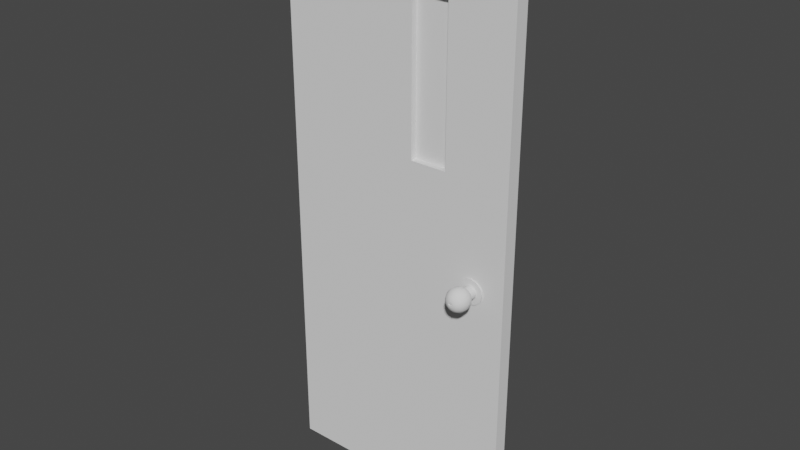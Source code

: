 # Source: TRDoor_Back_Fix.blend  (saved by Blender 3.4.6; exported with 4.5.12 LTS)
import bpy
from mathutils import Matrix  # noqa: F401  (used for matrix-valued properties, if any)

bpy.ops.wm.read_factory_settings(use_empty=True)
scene = bpy.context.scene
scene.name = 'Scene'

# ---- collections
col_collection = bpy.data.collections.new('Collection'); scene.collection.children.link(col_collection)

# ---- node groups
ng_auto_smooth = bpy.data.node_groups.new('Auto Smooth', 'GeometryNodeTree')
_s = ng_auto_smooth.interface.new_socket(name='Geometry', in_out='OUTPUT', socket_type='NodeSocketGeometry')
_s = ng_auto_smooth.interface.new_socket(name='Geometry', in_out='INPUT', socket_type='NodeSocketGeometry')
_s = ng_auto_smooth.interface.new_socket(name='Angle', in_out='INPUT', socket_type='NodeSocketFloat')
_s.subtype = 'ANGLE'
_s.min_value = 0.0
_s.max_value = 3.142
ng_auto_smooth.is_modifier = True
_N = ng_auto_smooth.nodes; _L = ng_auto_smooth.links
n0 = _N.new('NodeGroupOutput'); n0.name = 'Group Output'; n0.location = (480, -100)
n1 = _N.new('NodeGroupInput'); n1.name = 'Group Input'; n1.location = (-420, -300)
n2 = _N.new('NodeGroupInput'); n2.name = 'Group Input.001'; n2.location = (-60, -100)
n3 = _N.new('GeometryNodeSetShadeSmooth'); n3.name = 'Set Shade Smooth'; n3.location = (120, -100)
n3.domain = 'EDGE'
n4 = _N.new('GeometryNodeSetShadeSmooth'); n4.name = 'Set Shade Smooth.001'; n4.location = (300, -100)
n5 = _N.new('GeometryNodeInputMeshEdgeAngle'); n5.name = 'Edge Angle'; n5.location = (-420, -220)
n6 = _N.new('GeometryNodeInputEdgeSmooth'); n6.name = 'Is Edge Smooth'; n6.location = (-60, -160)
n7 = _N.new('GeometryNodeInputShadeSmooth'); n7.name = 'Is Face Smooth'; n7.location = (-240, -340)
n8 = _N.new('FunctionNodeBooleanMath'); n8.name = 'Boolean Math'; n8.location = (-60, -220)
n9 = _N.new('FunctionNodeCompare'); n9.name = 'Compare'; n9.location = (-240, -180)
n9.operation = 'LESS_EQUAL'
_L.new(n5.outputs[0], n9.inputs[0])
_L.new(n4.outputs[0], n0.inputs[0])
_L.new(n1.outputs[1], n9.inputs[1])
_L.new(n9.outputs[0], n8.inputs[0])
_L.new(n7.outputs[0], n8.inputs[1])
_L.new(n2.outputs[0], n3.inputs[0])
_L.new(n6.outputs[0], n3.inputs[1])
_L.new(n3.outputs[0], n4.inputs[0])
_L.new(n8.outputs[0], n3.inputs[2])
n0.is_active_output = True

# ---- world
world_world = bpy.data.worlds.new('World'); scene.world = world_world
world_world.use_nodes = True; world_world.node_tree.nodes.clear()
_N = world_world.node_tree.nodes; _L = world_world.node_tree.links
n0 = _N.new('ShaderNodeOutputWorld'); n0.name = 'World Output'; n0.location = (300, 300)
n1 = _N.new('ShaderNodeBackground'); n1.name = 'Background'; n1.location = (10, 300)
n1.inputs[0].default_value = (0.05088, 0.05088, 0.05088, 1.0)
_L.new(n1.outputs[0], n0.inputs[0])
n0.is_active_output = True
world_world.color = (0.05088, 0.05088, 0.05088)
world_world.use_sun_shadow = False
world_world.sun_shadow_jitter_overblur = 0.0

# ---- meshes
me_cube = bpy.data.meshes.new('Cube')
me_cube.from_pydata([(5.066e-07, 0.025, 2.045), (0.0, 0.025, 0.005), (0.8675, 0.025, 2.045), (0.8675, 0.025, 0.005), (0.6334, 0.025, 0.005), (0.6334, 0.025, 2.045), (0.5003, 0.025, 2.045), (0.5003, 0.025, 0.005), (5.066e-07, 0.025, 1.282), (0.8675, 0.025, 1.282), (0.6334, 0.025, 1.282), (0.5003, 0.025, 1.282), (5.066e-07, 0.025, 1.821), (0.8675, 0.025, 1.821), (0.6334, 0.025, 1.821), (0.5003, 0.025, 1.821), (0.6334, -0.025, 0.005), (0.8675, -0.025, 0.005), (5.066e-07, -0.025, 1.282), (5.066e-07, -0.025, 0.005), (0.8675, -0.025, 1.282), (0.5003, -0.025, 2.045), (5.066e-07, -0.025, 2.045), (0.5003, -0.025, 0.005), (0.8675, -0.025, 2.045), (0.6334, -0.025, 2.045), (0.6334, -0.025, 1.282), (0.5003, -0.025, 1.282), (5.066e-07, -0.025, 1.821), (0.8675, -0.025, 1.821), (0.6334, -0.025, 1.821), (0.5003, -0.025, 1.821), (0.7158, 0.06121, 0.9032), (0.705, 0.08001, 0.9032), (0.705, 0.1017, 0.9032), (0.7092, 0.1118, 0.9032), (0.7214, 0.03022, 0.9032), (0.7214, 0.06411, 0.9032), (0.7198, 0.06121, 0.918), (0.714, 0.0699, 0.9214), (0.7104, 0.08001, 0.9235), (0.7092, 0.09086, 0.9242), (0.7104, 0.1017, 0.9235), (0.714, 0.1118, 0.9214), (0.7198, 0.1205, 0.918), (0.7273, 0.1272, 0.9137), (0.7351, 0.1314, 0.9092), (0.7246, 0.06411, 0.9152), (0.7334, 0.06411, 0.924), (0.7306, 0.06121, 0.9289), (0.7273, 0.0699, 0.9347), (0.7252, 0.08001, 0.9383), (0.7245, 0.09086, 0.9395), (0.7252, 0.1017, 0.9383), (0.7273, 0.1118, 0.9347), (0.7306, 0.1205, 0.9289), (0.735, 0.1272, 0.9214), (0.7395, 0.1314, 0.9135), (0.7455, 0.06411, 0.9273), (0.7575, 0.06411, 0.924), (0.7455, 0.06121, 0.9329), (0.7455, 0.0699, 0.9395), (0.7455, 0.08001, 0.9437), (0.7455, 0.09086, 0.9451), (0.7455, 0.1017, 0.9437), (0.7455, 0.1118, 0.9395), (0.7455, 0.1205, 0.9329), (0.7455, 0.1272, 0.9242), (0.7455, 0.1314, 0.9151), (0.7663, 0.06411, 0.9152), (0.7695, 0.06411, 0.9032), (0.7603, 0.06121, 0.9289), (0.7636, 0.0699, 0.9347), (0.7657, 0.08001, 0.9383), (0.7664, 0.09086, 0.9395), (0.7657, 0.1017, 0.9383), (0.7636, 0.1118, 0.9347), (0.7603, 0.1205, 0.9289), (0.7559, 0.1272, 0.9214), (0.7514, 0.1314, 0.9135), (0.7663, 0.06411, 0.8912), (0.7575, 0.06411, 0.8824), (0.7711, 0.06121, 0.918), (0.7769, 0.0699, 0.9214), (0.7805, 0.08001, 0.9235), (0.7818, 0.09086, 0.9242), (0.7805, 0.1017, 0.9235), (0.7769, 0.1118, 0.9214), (0.7711, 0.1205, 0.918), (0.7636, 0.1272, 0.9137), (0.7558, 0.1314, 0.9092), (0.7455, 0.06411, 0.8792), (0.7334, 0.06411, 0.8824), (0.7751, 0.06121, 0.9032), (0.7818, 0.0699, 0.9032), (0.786, 0.08001, 0.9032), (0.7874, 0.09086, 0.9032), (0.786, 0.1017, 0.9032), (0.7818, 0.1118, 0.9032), (0.7751, 0.1205, 0.9032), (0.7664, 0.1272, 0.9032), (0.7574, 0.1314, 0.9032), (0.7246, 0.06411, 0.8912), (0.7227, 0.06121, 0.8901), (0.7711, 0.06121, 0.8884), (0.7769, 0.0699, 0.8851), (0.7805, 0.08001, 0.883), (0.7818, 0.09086, 0.8823), (0.7805, 0.1017, 0.883), (0.7769, 0.1118, 0.8851), (0.7711, 0.1205, 0.8884), (0.7636, 0.1272, 0.8927), (0.7558, 0.1314, 0.8973), (0.7323, 0.06121, 0.8805), (0.7455, 0.06121, 0.877), (0.7603, 0.06121, 0.8776), (0.7636, 0.0699, 0.8718), (0.7657, 0.08001, 0.8682), (0.7664, 0.09086, 0.8669), (0.7657, 0.1017, 0.8682), (0.7636, 0.1118, 0.8718), (0.7603, 0.1205, 0.8776), (0.7559, 0.1272, 0.8851), (0.7514, 0.1314, 0.8929), (0.7586, 0.06121, 0.8805), (0.7682, 0.06121, 0.8901), (0.7717, 0.06121, 0.9032), (0.7455, 0.06121, 0.8736), (0.7455, 0.0699, 0.8669), (0.7455, 0.08001, 0.8627), (0.7455, 0.09086, 0.8613), (0.7455, 0.1017, 0.8627), (0.7455, 0.1118, 0.8669), (0.7455, 0.1205, 0.8736), (0.7455, 0.1272, 0.8823), (0.7455, 0.1314, 0.8913), (0.7682, 0.06121, 0.9163), (0.7586, 0.06121, 0.9259), (0.7306, 0.06121, 0.8776), (0.7273, 0.0699, 0.8718), (0.7252, 0.08001, 0.8682), (0.7245, 0.09086, 0.8669), (0.7252, 0.1017, 0.8682), (0.7273, 0.1118, 0.8718), (0.7306, 0.1205, 0.8776), (0.735, 0.1272, 0.8851), (0.7395, 0.1314, 0.8929), (0.7455, 0.06121, 0.9295), (0.7323, 0.06121, 0.9259), (0.7198, 0.06121, 0.8884), (0.714, 0.0699, 0.8851), (0.7104, 0.08001, 0.883), (0.7092, 0.09086, 0.8823), (0.7104, 0.1017, 0.883), (0.714, 0.1118, 0.8851), (0.7198, 0.1205, 0.8884), (0.7273, 0.1272, 0.8927), (0.7351, 0.1314, 0.8973), (0.7227, 0.06121, 0.9163), (0.7192, 0.06121, 0.9032), (0.7092, 0.0699, 0.9032), (0.7035, 0.09086, 0.9032), (0.7158, 0.1205, 0.9032), (0.7245, 0.1272, 0.9032), (0.7335, 0.1314, 0.9032), (0.7364, 0.1314, 0.9084), (0.7246, 0.03022, 0.9152), (0.7334, 0.03022, 0.924), (0.7455, 0.03022, 0.9273), (0.7575, 0.03022, 0.924), (0.7663, 0.03022, 0.9152), (0.7695, 0.03022, 0.9032), (0.7663, 0.03022, 0.8912), (0.7575, 0.03022, 0.8824), (0.7455, 0.03022, 0.8792), (0.7334, 0.03022, 0.8824), (0.7246, 0.03022, 0.8912), (0.6996, 0.03022, 0.9032), (0.7057, 0.03022, 0.9262), (0.7225, 0.03022, 0.9429), (0.7455, 0.03022, 0.9491), (0.7684, 0.03022, 0.9429), (0.7852, 0.03022, 0.9262), (0.7913, 0.03022, 0.9032), (0.7852, 0.03022, 0.8803), (0.7684, 0.03022, 0.8635), (0.7455, 0.03022, 0.8574), (0.7225, 0.03022, 0.8635), (0.7057, 0.03022, 0.8803), (0.6996, 0.02276, 0.9032), (0.7057, 0.02276, 0.9262), (0.7225, 0.02276, 0.9429), (0.7455, 0.02276, 0.9491), (0.7684, 0.02276, 0.9429), (0.7852, 0.02276, 0.9262), (0.7913, 0.02276, 0.9032), (0.7852, 0.02276, 0.8803), (0.7684, 0.02276, 0.8635), (0.7455, 0.02276, 0.8574), (0.7225, 0.02276, 0.8635), (0.7057, 0.02276, 0.8803), (0.7402, 0.1314, 0.9123), (0.7455, 0.1314, 0.9137), (0.7507, 0.1314, 0.9123), (0.7545, 0.1314, 0.9084), (0.7559, 0.1314, 0.9032), (0.7545, 0.1314, 0.898), (0.7507, 0.1314, 0.8942), (0.7455, 0.1314, 0.8928), (0.7402, 0.1314, 0.8942), (0.7364, 0.1314, 0.898), (0.735, 0.1314, 0.9032), (0.7364, 0.1195, 0.9084), (0.7402, 0.1195, 0.9123), (0.7455, 0.1195, 0.9137), (0.7507, 0.1195, 0.9123), (0.7545, 0.1195, 0.9084), (0.7559, 0.1195, 0.9032), (0.7545, 0.1195, 0.898), (0.7507, 0.1195, 0.8942), (0.7455, 0.1195, 0.8928), (0.7402, 0.1195, 0.8942), (0.7364, 0.1195, 0.898), (0.735, 0.1195, 0.9032), (0.7388, 0.1195, 0.9071), (0.7416, 0.1195, 0.9099), (0.7455, 0.1195, 0.9109), (0.7493, 0.1195, 0.9099), (0.7521, 0.1195, 0.9071), (0.7531, 0.1195, 0.9032), (0.7521, 0.1195, 0.8994), (0.7493, 0.1195, 0.8966), (0.7455, 0.1195, 0.8956), (0.7416, 0.1195, 0.8966), (0.7388, 0.1195, 0.8994), (0.7378, 0.1195, 0.9032), (0.7388, 0.1333, 0.9071), (0.7416, 0.1333, 0.9099), (0.7455, 0.1333, 0.9109), (0.7493, 0.1333, 0.9099), (0.7521, 0.1333, 0.9071), (0.7531, 0.1333, 0.9032), (0.7521, 0.1333, 0.8994), (0.7493, 0.1333, 0.8966), (0.7455, 0.1333, 0.8956), (0.7416, 0.1333, 0.8966), (0.7388, 0.1333, 0.8994), (0.7378, 0.1333, 0.9032), (0.7158, -0.06121, 0.9032), (0.705, -0.08001, 0.9032), (0.705, -0.1017, 0.9032), (0.7092, -0.1118, 0.9032), (0.7214, -0.03022, 0.9032), (0.7214, -0.06411, 0.9032), (0.7198, -0.06121, 0.918), (0.714, -0.0699, 0.9214), (0.7104, -0.08001, 0.9235), (0.7092, -0.09086, 0.9242), (0.7104, -0.1017, 0.9235), (0.714, -0.1118, 0.9214), (0.7198, -0.1205, 0.918), (0.7273, -0.1272, 0.9137), (0.7361, -0.1314, 0.9086), (0.7246, -0.06411, 0.9152), (0.7334, -0.06411, 0.924), (0.7306, -0.06121, 0.9289), (0.7273, -0.0699, 0.9347), (0.7252, -0.08001, 0.9383), (0.7245, -0.09086, 0.9395), (0.7252, -0.1017, 0.9383), (0.7273, -0.1118, 0.9347), (0.7306, -0.1205, 0.9289), (0.735, -0.1272, 0.9214), (0.74, -0.1314, 0.9126), (0.7455, -0.06411, 0.9273), (0.7575, -0.06411, 0.924), (0.7455, -0.06121, 0.9329), (0.7455, -0.0699, 0.9395), (0.7455, -0.08001, 0.9437), (0.7455, -0.09086, 0.9451), (0.7455, -0.1017, 0.9437), (0.7455, -0.1118, 0.9395), (0.7455, -0.1205, 0.9329), (0.7455, -0.1272, 0.9242), (0.7455, -0.1314, 0.9141), (0.7663, -0.06411, 0.9152), (0.7695, -0.06411, 0.9032), (0.7603, -0.06121, 0.9289), (0.7636, -0.0699, 0.9347), (0.7657, -0.08001, 0.9383), (0.7664, -0.09086, 0.9395), (0.7657, -0.1017, 0.9383), (0.7636, -0.1118, 0.9347), (0.7603, -0.1205, 0.9289), (0.7559, -0.1272, 0.9214), (0.7509, -0.1314, 0.9126), (0.7663, -0.06411, 0.8912), (0.7575, -0.06411, 0.8824), (0.7711, -0.06121, 0.918), (0.7769, -0.0699, 0.9214), (0.7805, -0.08001, 0.9235), (0.7818, -0.09086, 0.9242), (0.7805, -0.1017, 0.9235), (0.7769, -0.1118, 0.9214), (0.7711, -0.1205, 0.918), (0.7636, -0.1272, 0.9137), (0.7549, -0.1314, 0.9086), (0.7455, -0.06411, 0.8792), (0.7334, -0.06411, 0.8824), (0.7751, -0.06121, 0.9032), (0.7818, -0.0699, 0.9032), (0.786, -0.08001, 0.9032), (0.7874, -0.09086, 0.9032), (0.786, -0.1017, 0.9032), (0.7818, -0.1118, 0.9032), (0.7751, -0.1205, 0.9032), (0.7664, -0.1272, 0.9032), (0.7563, -0.1314, 0.9032), (0.7246, -0.06411, 0.8912), (0.7227, -0.06121, 0.8901), (0.7711, -0.06121, 0.8884), (0.7769, -0.0699, 0.8851), (0.7805, -0.08001, 0.883), (0.7818, -0.09086, 0.8823), (0.7805, -0.1017, 0.883), (0.7769, -0.1118, 0.8851), (0.7711, -0.1205, 0.8884), (0.7636, -0.1272, 0.8927), (0.7549, -0.1314, 0.8978), (0.7323, -0.06121, 0.8805), (0.7455, -0.06121, 0.877), (0.7603, -0.06121, 0.8776), (0.7636, -0.0699, 0.8718), (0.7657, -0.08001, 0.8682), (0.7664, -0.09086, 0.8669), (0.7657, -0.1017, 0.8682), (0.7636, -0.1118, 0.8718), (0.7603, -0.1205, 0.8776), (0.7559, -0.1272, 0.8851), (0.7509, -0.1314, 0.8938), (0.7586, -0.06121, 0.8805), (0.7682, -0.06121, 0.8901), (0.7717, -0.06121, 0.9032), (0.7455, -0.06121, 0.8736), (0.7455, -0.0699, 0.8669), (0.7455, -0.08001, 0.8627), (0.7455, -0.09086, 0.8613), (0.7455, -0.1017, 0.8627), (0.7455, -0.1118, 0.8669), (0.7455, -0.1205, 0.8736), (0.7455, -0.1272, 0.8823), (0.7455, -0.1314, 0.8924), (0.7682, -0.06121, 0.9163), (0.7586, -0.06121, 0.9259), (0.7306, -0.06121, 0.8776), (0.7273, -0.0699, 0.8718), (0.7252, -0.08001, 0.8682), (0.7245, -0.09086, 0.8669), (0.7252, -0.1017, 0.8682), (0.7273, -0.1118, 0.8718), (0.7306, -0.1205, 0.8776), (0.735, -0.1272, 0.8851), (0.74, -0.1314, 0.8938), (0.7455, -0.06121, 0.9295), (0.7323, -0.06121, 0.9259), (0.7198, -0.06121, 0.8884), (0.714, -0.0699, 0.8851), (0.7104, -0.08001, 0.883), (0.7092, -0.09086, 0.8823), (0.7104, -0.1017, 0.883), (0.714, -0.1118, 0.8851), (0.7198, -0.1205, 0.8884), (0.7273, -0.1272, 0.8927), (0.7361, -0.1314, 0.8978), (0.7227, -0.06121, 0.9163), (0.7192, -0.06121, 0.9032), (0.7092, -0.0699, 0.9032), (0.7035, -0.09086, 0.9032), (0.7158, -0.1205, 0.9032), (0.7245, -0.1272, 0.9032), (0.7346, -0.1314, 0.9032), (0.738, -0.1316, 0.9075), (0.7246, -0.03022, 0.9152), (0.7334, -0.03022, 0.924), (0.7455, -0.03022, 0.9273), (0.7575, -0.03022, 0.924), (0.7663, -0.03022, 0.9152), (0.7695, -0.03022, 0.9032), (0.7663, -0.03022, 0.8912), (0.7575, -0.03022, 0.8824), (0.7455, -0.03022, 0.8792), (0.7334, -0.03022, 0.8824), (0.7246, -0.03022, 0.8912), (0.6996, -0.03022, 0.9032), (0.7057, -0.03022, 0.9262), (0.7225, -0.03022, 0.9429), (0.7455, -0.03022, 0.9491), (0.7684, -0.03022, 0.9429), (0.7852, -0.03022, 0.9262), (0.7913, -0.03022, 0.9032), (0.7852, -0.03022, 0.8803), (0.7684, -0.03022, 0.8635), (0.7455, -0.03022, 0.8574), (0.7225, -0.03022, 0.8635), (0.7057, -0.03022, 0.8803), (0.6996, -0.02276, 0.9032), (0.7057, -0.02276, 0.9262), (0.7225, -0.02276, 0.9429), (0.7455, -0.02276, 0.9491), (0.7684, -0.02276, 0.9429), (0.7852, -0.02276, 0.9262), (0.7913, -0.02276, 0.9032), (0.7852, -0.02276, 0.8803), (0.7684, -0.02276, 0.8635), (0.7455, -0.02276, 0.8574), (0.7225, -0.02276, 0.8635), (0.7057, -0.02276, 0.8803), (0.7411, -0.1316, 0.9107), (0.7454, -0.1316, 0.9118), (0.7497, -0.1316, 0.9107), (0.7529, -0.1316, 0.9075), (0.754, -0.1316, 0.9032), (0.7529, -0.1316, 0.8989), (0.7497, -0.1316, 0.8958), (0.7454, -0.1316, 0.8946), (0.7411, -0.1316, 0.8958), (0.738, -0.1316, 0.8989), (0.7368, -0.1316, 0.9032), (0.7386, -0.1316, 0.907), (0.7416, -0.1316, 0.9052), (0.7453, -0.1316, 0.9052), (0.7493, -0.1316, 0.9052), (0.7524, -0.1316, 0.9061), (0.7527, -0.1316, 0.9036), (0.7524, -0.1316, 0.9013), (0.7494, -0.1316, 0.9017), (0.7452, -0.1316, 0.901), (0.7417, -0.1316, 0.9008), (0.7386, -0.1316, 0.9001), (0.7381, -0.1316, 0.9029), (0.7419, -0.1291, 0.9053), (0.7426, -0.1286, 0.9047), (0.7453, -0.1286, 0.9047), (0.7482, -0.1286, 0.9047), (0.7504, -0.1286, 0.9053), (0.7507, -0.1286, 0.9035), (0.7504, -0.1286, 0.9019), (0.7483, -0.1286, 0.9021), (0.7453, -0.1286, 0.9016), (0.7428, -0.1286, 0.9015), (0.7405, -0.1286, 0.901), (0.7401, -0.1286, 0.903)], [], [(15, 12, 0, 6), (13, 14, 5, 2), (14, 15, 6, 5), (4, 7, 11, 10), (3, 4, 10, 9), (7, 1, 8, 11), (9, 10, 14, 13), (11, 8, 12, 15), (31, 21, 22, 28), (29, 24, 25, 30), (30, 25, 21, 31), (16, 26, 27, 23), (17, 20, 26, 16), (23, 27, 18, 19), (20, 29, 30, 26), (27, 31, 28, 18), (1, 7, 23, 19), (8, 1, 19, 18), (3, 9, 20, 17), (0, 12, 28, 22), (12, 8, 18, 28), (6, 0, 22, 21), (13, 2, 24, 29), (9, 13, 29, 20), (7, 4, 16, 23), (14, 10, 26, 30), (2, 5, 25, 24), (11, 15, 31, 27), (15, 14, 30, 31), (10, 11, 27, 26), (5, 6, 21, 25), (4, 3, 17, 16), (58, 48, 167, 168), (35, 34, 42, 43), (33, 160, 39, 40), (90, 101, 205, 204), (70, 69, 170, 171), (162, 35, 43, 44), (161, 33, 40, 41), (91, 81, 173, 174), (163, 162, 44, 45), (34, 161, 41, 42), (160, 32, 38, 39), (164, 163, 45, 46), (41, 40, 51, 52), (37, 102, 176, 36), (45, 44, 55, 56), (42, 41, 52, 53), (39, 38, 49, 50), (46, 45, 56, 57), (47, 37, 36, 166), (43, 42, 53, 54), (40, 39, 50, 51), (79, 90, 204, 203), (81, 80, 172, 173), (44, 43, 54, 55), (51, 50, 61, 62), (146, 157, 210, 209), (69, 59, 169, 170), (55, 54, 65, 66), (52, 51, 62, 63), (48, 47, 166, 167), (56, 55, 66, 67), (53, 52, 63, 64), (50, 49, 60, 61), (57, 56, 67, 68), (92, 91, 174, 175), (54, 53, 64, 65), (64, 63, 74, 75), (61, 60, 71, 72), (68, 67, 78, 79), (59, 58, 168, 169), (65, 64, 75, 76), (62, 61, 72, 73), (57, 68, 202, 201), (80, 70, 171, 172), (66, 65, 76, 77), (63, 62, 73, 74), (102, 92, 175, 176), (67, 66, 77, 78), (74, 73, 84, 85), (125, 126, 70, 80), (78, 77, 88, 89), (75, 74, 85, 86), (72, 71, 82, 83), (79, 78, 89, 90), (114, 124, 81, 91), (76, 75, 86, 87), (73, 72, 83, 84), (112, 123, 207, 206), (158, 159, 37, 47), (77, 76, 87, 88), (87, 86, 97, 98), (84, 83, 94, 95), (164, 46, 165, 211), (137, 147, 58, 59), (88, 87, 98, 99), (85, 84, 95, 96), (103, 113, 92, 102), (89, 88, 99, 100), (86, 85, 96, 97), (83, 82, 93, 94), (90, 89, 100, 101), (113, 114, 91, 92), (97, 96, 107, 108), (94, 93, 104, 105), (101, 100, 111, 112), (126, 136, 69, 70), (98, 97, 108, 109), (95, 94, 105, 106), (68, 79, 203, 202), (124, 125, 80, 81), (99, 98, 109, 110), (96, 95, 106, 107), (147, 148, 48, 58), (100, 99, 110, 111), (110, 109, 120, 121), (107, 106, 117, 118), (148, 158, 47, 48), (111, 110, 121, 122), (108, 107, 118, 119), (105, 104, 115, 116), (112, 111, 122, 123), (136, 137, 59, 69), (109, 108, 119, 120), (106, 105, 116, 117), (135, 146, 209, 208), (159, 103, 102, 37), (71, 60, 147, 137), (120, 119, 131, 132), (117, 116, 128, 129), (46, 57, 201, 165), (115, 104, 125, 124), (121, 120, 132, 133), (118, 117, 129, 130), (127, 115, 124, 114), (122, 121, 133, 134), (119, 118, 130, 131), (116, 115, 127, 128), (123, 122, 134, 135), (134, 133, 144, 145), (131, 130, 141, 142), (128, 127, 138, 139), (135, 134, 145, 146), (138, 127, 114, 113), (132, 131, 142, 143), (129, 128, 139, 140), (157, 164, 211, 210), (82, 71, 137, 136), (133, 132, 143, 144), (130, 129, 140, 141), (38, 32, 159, 158), (104, 93, 126, 125), (144, 143, 154, 155), (141, 140, 151, 152), (149, 138, 113, 103), (145, 144, 155, 156), (142, 141, 152, 153), (139, 138, 149, 150), (146, 145, 156, 157), (49, 38, 158, 148), (143, 142, 153, 154), (140, 139, 150, 151), (101, 112, 206, 205), (157, 156, 163, 164), (60, 49, 148, 147), (154, 153, 34, 35), (151, 150, 160, 33), (123, 135, 208, 207), (32, 149, 103, 159), (155, 154, 35, 162), (152, 151, 33, 161), (93, 82, 136, 126), (156, 155, 162, 163), (153, 152, 161, 34), (150, 149, 32, 160), (175, 174, 186, 187), (169, 168, 180, 181), (176, 175, 187, 188), (171, 170, 182, 183), (168, 167, 179, 180), (174, 173, 185, 186), (167, 166, 178, 179), (170, 169, 181, 182), (172, 171, 183, 184), (166, 36, 177, 178), (173, 172, 184, 185), (36, 176, 188, 177), (180, 179, 191, 192), (183, 182, 194, 195), (186, 185, 197, 198), (179, 178, 190, 191), (177, 188, 200, 189), (182, 181, 193, 194), (185, 184, 196, 197), (178, 177, 189, 190), (188, 187, 199, 200), (181, 180, 192, 193), (184, 183, 195, 196), (187, 186, 198, 199), (210, 211, 223, 222), (205, 206, 218, 217), (201, 202, 214, 213), (203, 204, 216, 215), (208, 209, 221, 220), (211, 165, 212, 223), (206, 207, 219, 218), (202, 203, 215, 214), (204, 205, 217, 216), (165, 201, 213, 212), (209, 210, 222, 221), (207, 208, 220, 219), (214, 215, 227, 226), (217, 218, 230, 229), (220, 221, 233, 232), (213, 214, 226, 225), (223, 212, 224, 235), (216, 217, 229, 228), (219, 220, 232, 231), (212, 213, 225, 224), (222, 223, 235, 234), (215, 216, 228, 227), (218, 219, 231, 230), (221, 222, 234, 233), (233, 234, 246, 245), (226, 227, 239, 238), (229, 230, 242, 241), (232, 233, 245, 244), (225, 226, 238, 237), (235, 224, 236, 247), (228, 229, 241, 240), (231, 232, 244, 243), (224, 225, 237, 236), (234, 235, 247, 246), (227, 228, 240, 239), (230, 231, 243, 242), (236, 237, 238, 239, 240, 241, 242, 243, 244, 245, 246, 247), (274, 384, 383, 264), (251, 259, 258, 250), (249, 256, 255, 376), (351, 339, 423, 424), (286, 387, 386, 285), (378, 260, 259, 251), (377, 257, 256, 249), (307, 390, 389, 297), (379, 261, 260, 378), (250, 258, 257, 377), (376, 255, 254, 248), (380, 262, 261, 379), (257, 268, 267, 256), (253, 252, 392, 318), (261, 272, 271, 260), (258, 269, 268, 257), (255, 266, 265, 254), (262, 273, 272, 261), (263, 382, 252, 253), (259, 270, 269, 258), (256, 267, 266, 255), (317, 306, 420, 421), (297, 389, 388, 296), (260, 271, 270, 259), (267, 278, 277, 266), (306, 295, 419, 420), (285, 386, 385, 275), (271, 282, 281, 270), (268, 279, 278, 267), (264, 383, 382, 263), (272, 283, 282, 271), (269, 280, 279, 268), (266, 277, 276, 265), (273, 284, 283, 272), (308, 391, 390, 307), (270, 281, 280, 269), (280, 291, 290, 279), (277, 288, 287, 276), (284, 295, 294, 283), (275, 385, 384, 274), (281, 292, 291, 280), (278, 289, 288, 277), (373, 362, 425, 426), (296, 388, 387, 286), (282, 293, 292, 281), (279, 290, 289, 278), (318, 392, 391, 308), (283, 294, 293, 282), (290, 301, 300, 289), (341, 296, 286, 342), (294, 305, 304, 293), (291, 302, 301, 290), (288, 299, 298, 287), (295, 306, 305, 294), (330, 307, 297, 340), (292, 303, 302, 291), (289, 300, 299, 288), (284, 273, 417, 418), (374, 263, 253, 375), (293, 304, 303, 292), (303, 314, 313, 302), (300, 311, 310, 299), (339, 328, 422, 423), (353, 275, 274, 363), (304, 315, 314, 303), (301, 312, 311, 300), (319, 318, 308, 329), (305, 316, 315, 304), (302, 313, 312, 301), (299, 310, 309, 298), (306, 317, 316, 305), (329, 308, 307, 330), (313, 324, 323, 312), (310, 321, 320, 309), (317, 328, 327, 316), (342, 286, 285, 352), (314, 325, 324, 313), (311, 322, 321, 310), (262, 380, 427, 381), (340, 297, 296, 341), (315, 326, 325, 314), (312, 323, 322, 311), (363, 274, 264, 364), (316, 327, 326, 315), (326, 337, 336, 325), (323, 334, 333, 322), (364, 264, 263, 374), (327, 338, 337, 326), (324, 335, 334, 323), (321, 332, 331, 320), (328, 339, 338, 327), (352, 285, 275, 353), (325, 336, 335, 324), (322, 333, 332, 321), (295, 284, 418, 419), (375, 253, 318, 319), (287, 353, 363, 276), (336, 348, 347, 335), (333, 345, 344, 332), (362, 351, 424, 425), (331, 340, 341, 320), (337, 349, 348, 336), (334, 346, 345, 333), (343, 330, 340, 331), (338, 350, 349, 337), (335, 347, 346, 334), (332, 344, 343, 331), (339, 351, 350, 338), (350, 361, 360, 349), (347, 358, 357, 346), (344, 355, 354, 343), (351, 362, 361, 350), (354, 329, 330, 343), (348, 359, 358, 347), (345, 356, 355, 344), (273, 262, 381, 417), (298, 352, 353, 287), (349, 360, 359, 348), (346, 357, 356, 345), (254, 374, 375, 248), (320, 341, 342, 309), (360, 371, 370, 359), (357, 368, 367, 356), (365, 319, 329, 354), (361, 372, 371, 360), (358, 369, 368, 357), (355, 366, 365, 354), (362, 373, 372, 361), (265, 364, 374, 254), (359, 370, 369, 358), (356, 367, 366, 355), (380, 373, 426, 427), (373, 380, 379, 372), (276, 363, 364, 265), (370, 251, 250, 369), (367, 249, 376, 366), (328, 317, 421, 422), (248, 375, 319, 365), (371, 378, 251, 370), (368, 377, 249, 367), (309, 342, 352, 298), (372, 379, 378, 371), (369, 250, 377, 368), (366, 376, 248, 365), (391, 403, 402, 390), (385, 397, 396, 384), (392, 404, 403, 391), (387, 399, 398, 386), (384, 396, 395, 383), (390, 402, 401, 389), (383, 395, 394, 382), (386, 398, 397, 385), (388, 400, 399, 387), (382, 394, 393, 252), (389, 401, 400, 388), (252, 393, 404, 392), (396, 408, 407, 395), (399, 411, 410, 398), (402, 414, 413, 401), (395, 407, 406, 394), (393, 405, 416, 404), (398, 410, 409, 397), (401, 413, 412, 400), (394, 406, 405, 393), (404, 416, 415, 403), (397, 409, 408, 396), (400, 412, 411, 399), (403, 415, 414, 402), (423, 422, 434, 435), (419, 418, 430, 431), (421, 420, 432, 433), (417, 381, 428, 429), (426, 425, 437, 438), (424, 423, 435, 436), (422, 421, 433, 434), (427, 426, 438, 439), (418, 417, 429, 430), (420, 419, 431, 432), (425, 424, 436, 437), (381, 427, 439, 428), (439, 438, 450, 451), (432, 431, 443, 444), (435, 434, 446, 447), (438, 437, 449, 450), (431, 430, 442, 443), (434, 433, 445, 446), (437, 436, 448, 449), (430, 429, 441, 442), (428, 439, 451, 440), (433, 432, 444, 445), (436, 435, 447, 448), (429, 428, 440, 441), (440, 451, 450, 449, 448, 447, 446, 445, 444, 443, 442, 441)])
me_cube.polygons.foreach_set('use_smooth', [True] * 430)
_uv = me_cube.uv_layers.new(name='UVMap')
_uv.uv.foreach_set('vector', [0.52, 0.07873, 0.6956, 0.07873, 0.6956, 5.96e-08, 0.52, 0.0, 0.3911, 0.07873, 0.4733, 0.07873, 0.4733, 0.0, 0.3911, 0.0, 0.4733, 0.07873, 0.52, 0.07873, 0.52, 0.0, 0.4733, 0.0, 0.4733, 0.7194, 0.52, 0.7194, 0.52, 0.2678, 0.4733, 0.2678, 0.3911, 0.7194, 0.4733, 0.7194, 0.4733, 0.2678, 0.3911, 0.2678, 0.52, 0.7194, 0.6956, 0.7194, 0.6956, 0.2678, 0.52, 0.2678, 0.3911, 0.2678, 0.4733, 0.2678, 0.4733, 0.07873, 0.3911, 0.07873, 0.52, 0.2678, 0.6956, 0.2678, 0.6956, 0.07873, 0.52, 0.07873, 0.8244, 0.6407, 0.8244, 0.7194, 1.0, 0.7194, 1.0, 0.6407, 0.6956, 0.6407, 0.6956, 0.7194, 0.7777, 0.7194, 0.7777, 0.6407, 0.7777, 0.6407, 0.7777, 0.7194, 0.8244, 0.7194, 0.8244, 0.6407, 0.7777, 0.0, 0.7777, 0.4515, 0.8244, 0.4515, 0.8244, 0.0, 0.6956, 0.0, 0.6956, 0.4515, 0.7777, 0.4515, 0.7777, 0.0, 0.8244, 0.0, 0.8244, 0.4515, 1.0, 0.4515, 1.0, 0.0, 0.6956, 0.4515, 0.6956, 0.6407, 0.7777, 0.6407, 0.7777, 0.4515, 0.8244, 0.4515, 0.8244, 0.6407, 1.0, 0.6407, 1.0, 0.4515, 0.01753, 0.07683, 0.1703, 0.02052, 0.1671, 0.002588, 0.002073, 0.06497, 0.02001, 0.4643, 0.01753, 0.07683, 0.002073, 0.06497, 0.0, 0.4661, 0.2793, 0.03601, 0.3731, 0.4329, 0.3911, 0.4313, 0.2923, 0.02458, 0.08811, 0.7365, 0.05552, 0.6694, 0.03746, 0.6755, 0.07686, 0.7513, 0.05552, 0.6694, 0.02001, 0.4643, 0.0, 0.4661, 0.03746, 0.6755, 0.232, 0.7367, 0.08811, 0.7365, 0.07686, 0.7513, 0.2321, 0.7556, 0.3677, 0.6527, 0.345, 0.7343, 0.3577, 0.7504, 0.3911, 0.6579, 0.3731, 0.4329, 0.3677, 0.6527, 0.3911, 0.6579, 0.3911, 0.4313, 0.1703, 0.02052, 0.216, 0.0191, 0.2185, 0.0, 0.1671, 0.002588, 0.4087, 0.7194, 0.4087, 0.9085, 0.4262, 0.9085, 0.4262, 0.7194, 0.345, 0.7343, 0.2795, 0.7362, 0.28, 0.7535, 0.3577, 0.7504, 0.4087, 0.9085, 0.4087, 0.7194, 0.3911, 0.7194, 0.3911, 0.9085, 0.5692, 0.7194, 0.5692, 0.7661, 0.5867, 0.7661, 0.5867, 0.7194, 0.6043, 0.7661, 0.6043, 0.7194, 0.5867, 0.7194, 0.5867, 0.7661, 0.2795, 0.7362, 0.232, 0.7367, 0.2321, 0.7556, 0.28, 0.7535, 0.216, 0.0191, 0.2793, 0.03601, 0.2923, 0.02458, 0.2185, 0.0, 0.5619, 0.7569, 0.5621, 0.7529, 0.5489, 0.7515, 0.5486, 0.757, 0.451, 0.7718, 0.4537, 0.7724, 0.4546, 0.7675, 0.452, 0.7672, 0.4591, 0.7734, 0.4621, 0.7737, 0.4626, 0.7683, 0.4598, 0.7681, 0.4401, 0.7524, 0.4387, 0.7493, 0.438, 0.7497, 0.4394, 0.7528, 0.5638, 0.7686, 0.5627, 0.7648, 0.5497, 0.7678, 0.551, 0.773, 0.448, 0.7709, 0.451, 0.7718, 0.452, 0.7672, 0.4491, 0.7667, 0.4563, 0.7729, 0.4591, 0.7734, 0.4598, 0.7681, 0.4571, 0.7678, 0.5692, 0.7799, 0.5671, 0.776, 0.5559, 0.782, 0.5587, 0.7856, 0.4447, 0.7696, 0.448, 0.7709, 0.4491, 0.7667, 0.4458, 0.7659, 0.4537, 0.7724, 0.4563, 0.7729, 0.4571, 0.7678, 0.4546, 0.7675, 0.4621, 0.7737, 0.4658, 0.7741, 0.4661, 0.7686, 0.4626, 0.7683, 0.4406, 0.7679, 0.4447, 0.7696, 0.4458, 0.7659, 0.4415, 0.7649, 0.4571, 0.7678, 0.4598, 0.7681, 0.4601, 0.763, 0.4575, 0.7629, 0.5639, 0.745, 0.5654, 0.7413, 0.5537, 0.736, 0.5514, 0.7409, 0.4458, 0.7659, 0.4491, 0.7667, 0.4497, 0.7625, 0.4463, 0.7622, 0.4546, 0.7675, 0.4571, 0.7678, 0.4575, 0.7629, 0.455, 0.7628, 0.4626, 0.7683, 0.4661, 0.7686, 0.4664, 0.7633, 0.4629, 0.7631, 0.4415, 0.7649, 0.4458, 0.7659, 0.4463, 0.7622, 0.4418, 0.7619, 0.5628, 0.7489, 0.5639, 0.745, 0.5514, 0.7409, 0.5498, 0.7461, 0.452, 0.7672, 0.4546, 0.7675, 0.455, 0.7628, 0.4525, 0.7627, 0.4598, 0.7681, 0.4626, 0.7683, 0.4629, 0.7631, 0.4601, 0.763, 0.4412, 0.7556, 0.4401, 0.7524, 0.4394, 0.7528, 0.4405, 0.7558, 0.5671, 0.776, 0.5653, 0.7723, 0.5536, 0.7775, 0.5559, 0.782, 0.4491, 0.7667, 0.452, 0.7672, 0.4525, 0.7627, 0.4497, 0.7625, 0.4601, 0.763, 0.4629, 0.7631, 0.463, 0.7579, 0.4601, 0.758, 0.4373, 0.7731, 0.4393, 0.7707, 0.4387, 0.7703, 0.4369, 0.7726, 0.5627, 0.7648, 0.5621, 0.7609, 0.5489, 0.7624, 0.5497, 0.7678, 0.4497, 0.7625, 0.4525, 0.7627, 0.4525, 0.7582, 0.4497, 0.7583, 0.4575, 0.7629, 0.4601, 0.763, 0.4601, 0.758, 0.4575, 0.758, 0.5621, 0.7529, 0.5628, 0.7489, 0.5498, 0.7461, 0.5489, 0.7515, 0.4463, 0.7622, 0.4497, 0.7625, 0.4497, 0.7583, 0.4462, 0.7584, 0.455, 0.7628, 0.4575, 0.7629, 0.4575, 0.758, 0.4551, 0.7581, 0.4629, 0.7631, 0.4664, 0.7633, 0.4665, 0.7579, 0.463, 0.7579, 0.4418, 0.7619, 0.4463, 0.7622, 0.4462, 0.7584, 0.4418, 0.7587, 0.5672, 0.7377, 0.5692, 0.7343, 0.5598, 0.7283, 0.5565, 0.7317, 0.4525, 0.7627, 0.455, 0.7628, 0.4551, 0.7581, 0.4525, 0.7582, 0.4551, 0.7581, 0.4575, 0.758, 0.4572, 0.7531, 0.4547, 0.7533, 0.463, 0.7579, 0.4665, 0.7579, 0.4663, 0.7525, 0.4628, 0.7526, 0.4418, 0.7587, 0.4462, 0.7584, 0.4457, 0.7547, 0.4412, 0.7556, 0.5621, 0.7609, 0.5619, 0.7569, 0.5486, 0.757, 0.5489, 0.7624, 0.4525, 0.7582, 0.4551, 0.7581, 0.4547, 0.7533, 0.4521, 0.7537, 0.4601, 0.758, 0.463, 0.7579, 0.4628, 0.7526, 0.4598, 0.7529, 0.4418, 0.7619, 0.4418, 0.7587, 0.4411, 0.7588, 0.4411, 0.7619, 0.5653, 0.7723, 0.5638, 0.7686, 0.551, 0.773, 0.5536, 0.7775, 0.4497, 0.7583, 0.4525, 0.7582, 0.4521, 0.7537, 0.4492, 0.7541, 0.4575, 0.758, 0.4601, 0.758, 0.4598, 0.7529, 0.4572, 0.7531, 0.5654, 0.7413, 0.5672, 0.7377, 0.5565, 0.7317, 0.5537, 0.736, 0.4462, 0.7584, 0.4497, 0.7583, 0.4492, 0.7541, 0.4457, 0.7547, 0.4572, 0.7531, 0.4598, 0.7529, 0.4593, 0.7476, 0.4566, 0.748, 0.4665, 0.7354, 0.4668, 0.7412, 0.4684, 0.7411, 0.4681, 0.7354, 0.4457, 0.7547, 0.4492, 0.7541, 0.4483, 0.7498, 0.4447, 0.7508, 0.4547, 0.7533, 0.4572, 0.7531, 0.4566, 0.748, 0.4539, 0.7485, 0.4628, 0.7526, 0.4663, 0.7525, 0.466, 0.747, 0.4624, 0.7473, 0.4412, 0.7556, 0.4457, 0.7547, 0.4447, 0.7508, 0.4401, 0.7524, 0.4685, 0.7233, 0.4667, 0.7293, 0.4684, 0.7296, 0.47, 0.724, 0.4521, 0.7537, 0.4547, 0.7533, 0.4539, 0.7485, 0.4513, 0.749, 0.4598, 0.7529, 0.4628, 0.7526, 0.4624, 0.7473, 0.4593, 0.7476, 0.4365, 0.7464, 0.4338, 0.7437, 0.4333, 0.7445, 0.4359, 0.747, 0.4674, 0.7687, 0.467, 0.7741, 0.4685, 0.7742, 0.4689, 0.7688, 0.4492, 0.7541, 0.4521, 0.7537, 0.4513, 0.749, 0.4483, 0.7498, 0.4513, 0.749, 0.4539, 0.7485, 0.4528, 0.7433, 0.4499, 0.7441, 0.4593, 0.7476, 0.4624, 0.7473, 0.4618, 0.7416, 0.4585, 0.7421, 0.4406, 0.7679, 0.4415, 0.7649, 0.4407, 0.7648, 0.4399, 0.7676, 0.4676, 0.7524, 0.4677, 0.7579, 0.4692, 0.7579, 0.4691, 0.7524, 0.4483, 0.7498, 0.4513, 0.749, 0.4499, 0.7441, 0.4468, 0.7453, 0.4566, 0.748, 0.4593, 0.7476, 0.4585, 0.7421, 0.4556, 0.7426, 0.4666, 0.7796, 0.4669, 0.7854, 0.4685, 0.7852, 0.4682, 0.7796, 0.4447, 0.7508, 0.4483, 0.7498, 0.4468, 0.7453, 0.4431, 0.7469, 0.4539, 0.7485, 0.4566, 0.748, 0.4556, 0.7426, 0.4528, 0.7433, 0.4624, 0.7473, 0.466, 0.747, 0.4654, 0.7413, 0.4618, 0.7416, 0.4401, 0.7524, 0.4447, 0.7508, 0.4431, 0.7469, 0.4387, 0.7493, 0.4669, 0.7854, 0.4684, 0.7915, 0.47, 0.7908, 0.4685, 0.7852, 0.4528, 0.7433, 0.4556, 0.7426, 0.4543, 0.7366, 0.4511, 0.7376, 0.4618, 0.7416, 0.4654, 0.7413, 0.4651, 0.7354, 0.4611, 0.7356, 0.4387, 0.7493, 0.4431, 0.7469, 0.4407, 0.743, 0.4365, 0.7464, 0.4668, 0.7412, 0.4673, 0.7469, 0.4688, 0.7468, 0.4684, 0.7411, 0.4499, 0.7441, 0.4528, 0.7433, 0.4511, 0.7376, 0.4479, 0.7388, 0.4585, 0.7421, 0.4618, 0.7416, 0.4611, 0.7356, 0.4576, 0.736, 0.4418, 0.7587, 0.4412, 0.7556, 0.4405, 0.7558, 0.4411, 0.7588, 0.4667, 0.7293, 0.4665, 0.7354, 0.4681, 0.7354, 0.4684, 0.7296, 0.4468, 0.7453, 0.4499, 0.7441, 0.4479, 0.7388, 0.4445, 0.7406, 0.4556, 0.7426, 0.4585, 0.7421, 0.4576, 0.736, 0.4543, 0.7366, 0.4677, 0.7579, 0.4677, 0.7633, 0.4691, 0.7634, 0.4692, 0.7579, 0.4431, 0.7469, 0.4468, 0.7453, 0.4445, 0.7406, 0.4407, 0.743, 0.4445, 0.7406, 0.4479, 0.7388, 0.4448, 0.7327, 0.441, 0.7354, 0.4543, 0.7366, 0.4576, 0.736, 0.4566, 0.729, 0.4526, 0.7296, 0.4677, 0.7633, 0.4674, 0.7687, 0.4689, 0.7688, 0.4691, 0.7634, 0.4407, 0.743, 0.4445, 0.7406, 0.441, 0.7354, 0.4372, 0.7391, 0.4511, 0.7376, 0.4543, 0.7366, 0.4526, 0.7296, 0.4487, 0.7309, 0.4611, 0.7356, 0.4651, 0.7354, 0.4653, 0.7291, 0.4608, 0.7288, 0.4365, 0.7464, 0.4407, 0.743, 0.4372, 0.7391, 0.4338, 0.7437, 0.4673, 0.7469, 0.4676, 0.7524, 0.4691, 0.7524, 0.4688, 0.7468, 0.4479, 0.7388, 0.4511, 0.7376, 0.4487, 0.7309, 0.4448, 0.7327, 0.4576, 0.736, 0.4611, 0.7356, 0.4608, 0.7288, 0.4566, 0.729, 0.4349, 0.7747, 0.4373, 0.7731, 0.4369, 0.7726, 0.4347, 0.7741, 0.467, 0.7741, 0.4666, 0.7796, 0.4682, 0.7796, 0.4685, 0.7742, 0.4663, 0.7525, 0.4665, 0.7579, 0.4677, 0.7579, 0.4676, 0.7524, 0.4448, 0.7327, 0.4487, 0.7309, 0.4447, 0.7219, 0.4397, 0.7253, 0.4566, 0.729, 0.4608, 0.7288, 0.4618, 0.7204, 0.4561, 0.7194, 0.4415, 0.7649, 0.4418, 0.7619, 0.4411, 0.7619, 0.4407, 0.7648, 0.4653, 0.7291, 0.4651, 0.7354, 0.4665, 0.7354, 0.4667, 0.7293, 0.441, 0.7354, 0.4448, 0.7327, 0.4397, 0.7253, 0.4353, 0.7298, 0.4526, 0.7296, 0.4566, 0.729, 0.4561, 0.7194, 0.4503, 0.7201, 0.4671, 0.7224, 0.4653, 0.7291, 0.4667, 0.7293, 0.4685, 0.7233, 0.4372, 0.7391, 0.441, 0.7354, 0.4353, 0.7298, 0.432, 0.7357, 0.4487, 0.7309, 0.4526, 0.7296, 0.4503, 0.7201, 0.4447, 0.7219, 0.4608, 0.7288, 0.4653, 0.7291, 0.4671, 0.7224, 0.4618, 0.7204, 0.4338, 0.7437, 0.4372, 0.7391, 0.432, 0.7357, 0.4304, 0.742, 0.4364, 0.7793, 0.4387, 0.784, 0.4435, 0.7796, 0.4403, 0.7766, 0.4461, 0.7914, 0.451, 0.7937, 0.4535, 0.7848, 0.45, 0.7836, 0.4617, 0.794, 0.467, 0.7923, 0.4654, 0.7856, 0.4612, 0.7859, 0.4349, 0.7747, 0.4364, 0.7793, 0.4403, 0.7766, 0.4373, 0.7731, 0.4654, 0.7856, 0.467, 0.7923, 0.4684, 0.7915, 0.4669, 0.7854, 0.4419, 0.7881, 0.4461, 0.7914, 0.45, 0.7836, 0.4466, 0.7819, 0.4564, 0.7943, 0.4617, 0.794, 0.4612, 0.7859, 0.4572, 0.7856, 0.4393, 0.7707, 0.4406, 0.7679, 0.4399, 0.7676, 0.4387, 0.7703, 0.466, 0.747, 0.4663, 0.7525, 0.4676, 0.7524, 0.4673, 0.7469, 0.4387, 0.784, 0.4419, 0.7881, 0.4466, 0.7819, 0.4435, 0.7796, 0.451, 0.7937, 0.4564, 0.7943, 0.4572, 0.7856, 0.4535, 0.7848, 0.4661, 0.7686, 0.4658, 0.7741, 0.467, 0.7741, 0.4674, 0.7687, 0.4651, 0.7354, 0.4654, 0.7413, 0.4668, 0.7412, 0.4665, 0.7354, 0.4435, 0.7796, 0.4466, 0.7819, 0.4493, 0.7766, 0.4463, 0.7752, 0.4535, 0.7848, 0.4572, 0.7856, 0.4582, 0.7791, 0.4551, 0.7784, 0.4654, 0.7796, 0.4654, 0.7856, 0.4669, 0.7854, 0.4666, 0.7796, 0.4403, 0.7766, 0.4435, 0.7796, 0.4463, 0.7752, 0.443, 0.7733, 0.45, 0.7836, 0.4535, 0.7848, 0.4551, 0.7784, 0.4522, 0.7777, 0.4612, 0.7859, 0.4654, 0.7856, 0.4654, 0.7796, 0.4616, 0.7794, 0.4373, 0.7731, 0.4403, 0.7766, 0.443, 0.7733, 0.4393, 0.7707, 0.4664, 0.7633, 0.4661, 0.7686, 0.4674, 0.7687, 0.4677, 0.7633, 0.4466, 0.7819, 0.45, 0.7836, 0.4522, 0.7777, 0.4493, 0.7766, 0.4572, 0.7856, 0.4612, 0.7859, 0.4616, 0.7794, 0.4582, 0.7791, 0.4387, 0.7493, 0.4365, 0.7464, 0.4359, 0.747, 0.438, 0.7497, 0.4393, 0.7707, 0.443, 0.7733, 0.4447, 0.7696, 0.4406, 0.7679, 0.4665, 0.7579, 0.4664, 0.7633, 0.4677, 0.7633, 0.4677, 0.7579, 0.4493, 0.7766, 0.4522, 0.7777, 0.4537, 0.7724, 0.451, 0.7718, 0.4582, 0.7791, 0.4616, 0.7794, 0.4621, 0.7737, 0.4591, 0.7734, 0.4338, 0.7437, 0.4304, 0.742, 0.4302, 0.7429, 0.4333, 0.7445, 0.4658, 0.7741, 0.4654, 0.7796, 0.4666, 0.7796, 0.467, 0.7741, 0.4463, 0.7752, 0.4493, 0.7766, 0.451, 0.7718, 0.448, 0.7709, 0.4551, 0.7784, 0.4582, 0.7791, 0.4591, 0.7734, 0.4563, 0.7729, 0.4654, 0.7413, 0.466, 0.747, 0.4673, 0.7469, 0.4668, 0.7412, 0.443, 0.7733, 0.4463, 0.7752, 0.448, 0.7709, 0.4447, 0.7696, 0.4522, 0.7777, 0.4551, 0.7784, 0.4563, 0.7729, 0.4537, 0.7724, 0.4616, 0.7794, 0.4654, 0.7796, 0.4658, 0.7741, 0.4621, 0.7737, 0.5565, 0.7317, 0.5598, 0.7283, 0.5559, 0.7211, 0.5503, 0.7266, 0.5489, 0.7624, 0.5486, 0.757, 0.5405, 0.7576, 0.5411, 0.7639, 0.5537, 0.736, 0.5565, 0.7317, 0.5503, 0.7266, 0.5464, 0.7323, 0.551, 0.773, 0.5497, 0.7678, 0.5423, 0.77, 0.5442, 0.7758, 0.5486, 0.757, 0.5489, 0.7515, 0.5407, 0.7512, 0.5405, 0.7576, 0.5587, 0.7856, 0.5559, 0.782, 0.5505, 0.7867, 0.5555, 0.7915, 0.5489, 0.7515, 0.5498, 0.7461, 0.5417, 0.7448, 0.5407, 0.7512, 0.5497, 0.7678, 0.5489, 0.7624, 0.5411, 0.7639, 0.5423, 0.77, 0.5536, 0.7775, 0.551, 0.773, 0.5442, 0.7758, 0.5468, 0.7815, 0.5498, 0.7461, 0.5514, 0.7409, 0.5436, 0.7384, 0.5417, 0.7448, 0.5559, 0.782, 0.5536, 0.7775, 0.5468, 0.7815, 0.5505, 0.7867, 0.5514, 0.7409, 0.5537, 0.736, 0.5464, 0.7323, 0.5436, 0.7384, 0.5405, 0.7576, 0.5407, 0.7512, 0.5386, 0.751, 0.5384, 0.7577, 0.5442, 0.7758, 0.5423, 0.77, 0.5403, 0.7705, 0.5422, 0.7766, 0.5555, 0.7915, 0.5505, 0.7867, 0.5488, 0.7881, 0.5538, 0.7932, 0.5407, 0.7512, 0.5417, 0.7448, 0.5396, 0.7443, 0.5386, 0.751, 0.5436, 0.7384, 0.5464, 0.7323, 0.5444, 0.7312, 0.5415, 0.7376, 0.5423, 0.77, 0.5411, 0.7639, 0.539, 0.7642, 0.5403, 0.7705, 0.5505, 0.7867, 0.5468, 0.7815, 0.545, 0.7826, 0.5488, 0.7881, 0.5417, 0.7448, 0.5436, 0.7384, 0.5415, 0.7376, 0.5396, 0.7443, 0.5464, 0.7323, 0.5503, 0.7266, 0.5486, 0.7251, 0.5444, 0.7312, 0.5411, 0.7639, 0.5405, 0.7576, 0.5384, 0.7577, 0.539, 0.7642, 0.5468, 0.7815, 0.5442, 0.7758, 0.5422, 0.7766, 0.545, 0.7826, 0.5503, 0.7266, 0.5559, 0.7211, 0.5541, 0.7194, 0.5486, 0.7251, 0.4387, 0.7703, 0.4399, 0.7676, 0.4349, 0.7656, 0.434, 0.7674, 0.438, 0.7497, 0.4359, 0.747, 0.4309, 0.7514, 0.4326, 0.7533, 0.4411, 0.7619, 0.4411, 0.7588, 0.4353, 0.7596, 0.4355, 0.7617, 0.4405, 0.7558, 0.4394, 0.7528, 0.4338, 0.7554, 0.4348, 0.7575, 0.4347, 0.7741, 0.4369, 0.7726, 0.4329, 0.769, 0.4311, 0.7705, 0.4399, 0.7676, 0.4407, 0.7648, 0.4353, 0.7637, 0.4349, 0.7656, 0.4359, 0.747, 0.4333, 0.7445, 0.429, 0.7499, 0.4309, 0.7514, 0.4411, 0.7588, 0.4405, 0.7558, 0.4348, 0.7575, 0.4353, 0.7596, 0.4394, 0.7528, 0.438, 0.7497, 0.4326, 0.7533, 0.4338, 0.7554, 0.4407, 0.7648, 0.4411, 0.7619, 0.4355, 0.7617, 0.4353, 0.7637, 0.4369, 0.7726, 0.4387, 0.7703, 0.434, 0.7674, 0.4329, 0.769, 0.4333, 0.7445, 0.4302, 0.7429, 0.4264, 0.7487, 0.429, 0.7499, 0.4353, 0.7596, 0.4348, 0.7575, 0.4335, 0.7579, 0.4341, 0.7598, 0.4326, 0.7533, 0.4309, 0.7514, 0.4299, 0.7524, 0.4313, 0.7542, 0.4311, 0.7705, 0.4329, 0.769, 0.432, 0.7682, 0.4306, 0.7693, 0.4355, 0.7617, 0.4353, 0.7596, 0.4341, 0.7598, 0.4343, 0.7617, 0.4349, 0.7656, 0.4353, 0.7637, 0.4343, 0.7635, 0.4337, 0.7652, 0.4338, 0.7554, 0.4326, 0.7533, 0.4313, 0.7542, 0.4326, 0.756, 0.429, 0.7499, 0.4264, 0.7487, 0.4262, 0.7502, 0.4283, 0.7511, 0.4353, 0.7637, 0.4355, 0.7617, 0.4343, 0.7617, 0.4343, 0.7635, 0.434, 0.7674, 0.4349, 0.7656, 0.4337, 0.7652, 0.4331, 0.7669, 0.4348, 0.7575, 0.4338, 0.7554, 0.4326, 0.756, 0.4335, 0.7579, 0.4309, 0.7514, 0.429, 0.7499, 0.4283, 0.7511, 0.4299, 0.7524, 0.4329, 0.769, 0.434, 0.7674, 0.4331, 0.7669, 0.432, 0.7682, 0.6128, 0.7195, 0.6106, 0.7194, 0.6114, 0.7242, 0.6124, 0.7245, 0.6043, 0.7252, 0.6045, 0.7276, 0.6094, 0.7263, 0.6093, 0.7257, 0.6074, 0.7316, 0.6096, 0.7326, 0.6112, 0.7272, 0.6104, 0.7271, 0.6144, 0.72, 0.6128, 0.7195, 0.6124, 0.7245, 0.6127, 0.7256, 0.605, 0.7229, 0.6043, 0.7252, 0.6093, 0.7257, 0.6095, 0.7252, 0.6085, 0.7199, 0.6065, 0.7211, 0.6099, 0.7246, 0.6105, 0.7244, 0.6055, 0.7299, 0.6074, 0.7316, 0.6104, 0.7271, 0.6098, 0.7268, 0.612, 0.7328, 0.6144, 0.7326, 0.6127, 0.7256, 0.6121, 0.7268, 0.6065, 0.7211, 0.605, 0.7229, 0.6095, 0.7252, 0.6099, 0.7246, 0.6106, 0.7194, 0.6085, 0.7199, 0.6105, 0.7244, 0.6114, 0.7242, 0.6045, 0.7276, 0.6055, 0.7299, 0.6098, 0.7268, 0.6094, 0.7263, 0.6096, 0.7326, 0.612, 0.7328, 0.6121, 0.7268, 0.6112, 0.7272, 0.6099, 0.7246, 0.6095, 0.7252, 0.6093, 0.7257, 0.6094, 0.7263, 0.6098, 0.7268, 0.6104, 0.7271, 0.6112, 0.7272, 0.6121, 0.7268, 0.6127, 0.7256, 0.6124, 0.7245, 0.6114, 0.7242, 0.6105, 0.7244, 0.5311, 0.7557, 0.5178, 0.7556, 0.5181, 0.7611, 0.5313, 0.7597, 0.4903, 0.7695, 0.4884, 0.7654, 0.486, 0.7662, 0.4878, 0.7708, 0.4825, 0.7729, 0.4809, 0.7675, 0.4779, 0.7682, 0.4793, 0.7738, 0.507, 0.7476, 0.5038, 0.7477, 0.504, 0.7489, 0.5066, 0.7489, 0.533, 0.744, 0.5203, 0.7396, 0.519, 0.7448, 0.5319, 0.7478, 0.4929, 0.768, 0.4909, 0.7644, 0.4884, 0.7654, 0.4903, 0.7695, 0.4852, 0.7719, 0.4835, 0.7669, 0.4809, 0.7675, 0.4825, 0.7729, 0.5384, 0.7327, 0.528, 0.727, 0.5251, 0.7306, 0.5363, 0.7366, 0.4955, 0.766, 0.4937, 0.763, 0.4909, 0.7644, 0.4929, 0.768, 0.4878, 0.7708, 0.486, 0.7662, 0.4835, 0.7669, 0.4852, 0.7719, 0.4793, 0.7738, 0.4779, 0.7682, 0.4742, 0.7689, 0.4754, 0.7748, 0.4989, 0.7629, 0.4973, 0.7611, 0.4937, 0.763, 0.4955, 0.766, 0.4835, 0.7669, 0.4825, 0.762, 0.4799, 0.7624, 0.4809, 0.7675, 0.5331, 0.7676, 0.5207, 0.7717, 0.5229, 0.7766, 0.5346, 0.7713, 0.4937, 0.763, 0.4926, 0.7601, 0.4897, 0.7607, 0.4909, 0.7644, 0.486, 0.7662, 0.4849, 0.7616, 0.4825, 0.762, 0.4835, 0.7669, 0.4779, 0.7682, 0.477, 0.7627, 0.4733, 0.7632, 0.4742, 0.7689, 0.4973, 0.7611, 0.4962, 0.7591, 0.4926, 0.7601, 0.4937, 0.763, 0.532, 0.7637, 0.5191, 0.7665, 0.5207, 0.7717, 0.5331, 0.7676, 0.4884, 0.7654, 0.4873, 0.7612, 0.4849, 0.7616, 0.486, 0.7662, 0.4809, 0.7675, 0.4799, 0.7624, 0.477, 0.7627, 0.4779, 0.7682, 0.4989, 0.7508, 0.4972, 0.753, 0.4981, 0.7536, 0.4999, 0.7517, 0.5363, 0.7366, 0.5251, 0.7306, 0.5228, 0.735, 0.5345, 0.7402, 0.4909, 0.7644, 0.4897, 0.7607, 0.4873, 0.7612, 0.4884, 0.7654, 0.4799, 0.7624, 0.4796, 0.7573, 0.4766, 0.7574, 0.477, 0.7627, 0.4972, 0.753, 0.4962, 0.755, 0.4971, 0.7553, 0.4981, 0.7536, 0.5319, 0.7478, 0.519, 0.7448, 0.5181, 0.7502, 0.5313, 0.7517, 0.4897, 0.7607, 0.4893, 0.7571, 0.4868, 0.7572, 0.4873, 0.7612, 0.4825, 0.762, 0.4821, 0.7573, 0.4796, 0.7573, 0.4799, 0.7624, 0.5313, 0.7597, 0.5181, 0.7611, 0.5191, 0.7665, 0.532, 0.7637, 0.4926, 0.7601, 0.4922, 0.757, 0.4893, 0.7571, 0.4897, 0.7607, 0.4849, 0.7616, 0.4845, 0.7572, 0.4821, 0.7573, 0.4825, 0.762, 0.477, 0.7627, 0.4766, 0.7574, 0.473, 0.7575, 0.4733, 0.7632, 0.4962, 0.7591, 0.4959, 0.7571, 0.4922, 0.757, 0.4926, 0.7601, 0.5364, 0.7749, 0.5258, 0.7809, 0.529, 0.7843, 0.5384, 0.7782, 0.4873, 0.7612, 0.4868, 0.7572, 0.4845, 0.7572, 0.4849, 0.7616, 0.4845, 0.7572, 0.4847, 0.7527, 0.4823, 0.7525, 0.4821, 0.7573, 0.4766, 0.7574, 0.4767, 0.752, 0.4731, 0.7518, 0.473, 0.7575, 0.4959, 0.7571, 0.4962, 0.755, 0.4925, 0.7539, 0.4922, 0.757, 0.5313, 0.7517, 0.5181, 0.7502, 0.5178, 0.7556, 0.5311, 0.7557, 0.4868, 0.7572, 0.4871, 0.7531, 0.4847, 0.7527, 0.4845, 0.7572, 0.4796, 0.7573, 0.4797, 0.7522, 0.4767, 0.752, 0.4766, 0.7574, 0.5009, 0.7646, 0.5035, 0.7657, 0.5038, 0.7646, 0.5016, 0.7636, 0.5345, 0.7402, 0.5228, 0.735, 0.5203, 0.7396, 0.533, 0.744, 0.4893, 0.7571, 0.4896, 0.7534, 0.4871, 0.7531, 0.4868, 0.7572, 0.4821, 0.7573, 0.4823, 0.7525, 0.4797, 0.7522, 0.4796, 0.7573, 0.5346, 0.7713, 0.5229, 0.7766, 0.5258, 0.7809, 0.5364, 0.7749, 0.4922, 0.757, 0.4925, 0.7539, 0.4896, 0.7534, 0.4893, 0.7571, 0.4823, 0.7525, 0.4831, 0.7476, 0.4804, 0.7471, 0.4797, 0.7522, 0.4743, 0.734, 0.4727, 0.7338, 0.4717, 0.7398, 0.4733, 0.74, 0.4925, 0.7539, 0.4935, 0.7508, 0.4906, 0.7497, 0.4896, 0.7534, 0.4847, 0.7527, 0.4856, 0.7482, 0.4831, 0.7476, 0.4823, 0.7525, 0.4767, 0.752, 0.4774, 0.7466, 0.4737, 0.7461, 0.4731, 0.7518, 0.4962, 0.755, 0.4972, 0.753, 0.4935, 0.7508, 0.4925, 0.7539, 0.4741, 0.7213, 0.4724, 0.7219, 0.4733, 0.7278, 0.475, 0.7278, 0.4871, 0.7531, 0.488, 0.7489, 0.4856, 0.7482, 0.4847, 0.7527, 0.4797, 0.7522, 0.4804, 0.7471, 0.4774, 0.7466, 0.4767, 0.752, 0.4959, 0.7571, 0.4962, 0.7591, 0.497, 0.7588, 0.4967, 0.7571, 0.4728, 0.7691, 0.4712, 0.7694, 0.4724, 0.7754, 0.474, 0.7751, 0.4896, 0.7534, 0.4906, 0.7497, 0.488, 0.7489, 0.4871, 0.7531, 0.488, 0.7489, 0.4897, 0.7445, 0.4871, 0.7434, 0.4856, 0.7482, 0.4804, 0.7471, 0.4816, 0.7417, 0.4785, 0.7409, 0.4774, 0.7466, 0.5038, 0.7477, 0.5011, 0.7489, 0.5018, 0.7499, 0.504, 0.7489, 0.4718, 0.7517, 0.4701, 0.7516, 0.47, 0.7576, 0.4716, 0.7575, 0.4906, 0.7497, 0.4923, 0.7459, 0.4897, 0.7445, 0.488, 0.7489, 0.4831, 0.7476, 0.4844, 0.7425, 0.4816, 0.7417, 0.4804, 0.7471, 0.4755, 0.7811, 0.4738, 0.7814, 0.4746, 0.7877, 0.4765, 0.7876, 0.4935, 0.7508, 0.4953, 0.7478, 0.4923, 0.7459, 0.4906, 0.7497, 0.4856, 0.7482, 0.4871, 0.7434, 0.4844, 0.7425, 0.4831, 0.7476, 0.4774, 0.7466, 0.4785, 0.7409, 0.4747, 0.7403, 0.4737, 0.7461, 0.4972, 0.753, 0.4989, 0.7508, 0.4953, 0.7478, 0.4935, 0.7508, 0.4765, 0.7876, 0.4746, 0.7877, 0.4742, 0.7945, 0.4761, 0.7949, 0.4871, 0.7434, 0.4894, 0.7382, 0.4864, 0.7369, 0.4844, 0.7425, 0.4785, 0.7409, 0.4798, 0.735, 0.4757, 0.7342, 0.4747, 0.7403, 0.4989, 0.7508, 0.5011, 0.7489, 0.4979, 0.7448, 0.4953, 0.7478, 0.4733, 0.74, 0.4717, 0.7398, 0.4708, 0.7457, 0.4724, 0.7459, 0.4897, 0.7445, 0.4922, 0.7399, 0.4894, 0.7382, 0.4871, 0.7434, 0.4816, 0.7417, 0.4833, 0.7359, 0.4798, 0.735, 0.4785, 0.7409, 0.4973, 0.7611, 0.4989, 0.7629, 0.4996, 0.7621, 0.4981, 0.7605, 0.475, 0.7278, 0.4733, 0.7278, 0.4727, 0.7338, 0.4743, 0.734, 0.4923, 0.7459, 0.4951, 0.742, 0.4922, 0.7399, 0.4897, 0.7445, 0.4844, 0.7425, 0.4864, 0.7369, 0.4833, 0.7359, 0.4816, 0.7417, 0.4716, 0.7575, 0.47, 0.7576, 0.4704, 0.7635, 0.472, 0.7633, 0.4953, 0.7478, 0.4979, 0.7448, 0.4951, 0.742, 0.4923, 0.7459, 0.4951, 0.742, 0.4993, 0.738, 0.4962, 0.7346, 0.4922, 0.7399, 0.4864, 0.7369, 0.4892, 0.7302, 0.4853, 0.729, 0.4833, 0.7359, 0.472, 0.7633, 0.4704, 0.7635, 0.4712, 0.7694, 0.4728, 0.7691, 0.4979, 0.7448, 0.5019, 0.7422, 0.4993, 0.738, 0.4951, 0.742, 0.4894, 0.7382, 0.4928, 0.7322, 0.4892, 0.7302, 0.4864, 0.7369, 0.4798, 0.735, 0.4811, 0.7281, 0.4764, 0.7278, 0.4757, 0.7342, 0.5011, 0.7489, 0.5038, 0.7477, 0.5019, 0.7422, 0.4979, 0.7448, 0.4724, 0.7459, 0.4708, 0.7457, 0.4701, 0.7516, 0.4718, 0.7517, 0.4922, 0.7399, 0.4962, 0.7346, 0.4928, 0.7322, 0.4894, 0.7382, 0.4833, 0.7359, 0.4853, 0.729, 0.4811, 0.7281, 0.4798, 0.735, 0.4962, 0.755, 0.4959, 0.7571, 0.4967, 0.7571, 0.4971, 0.7553, 0.474, 0.7751, 0.4724, 0.7754, 0.4738, 0.7814, 0.4755, 0.7811, 0.4731, 0.7518, 0.4718, 0.7517, 0.4716, 0.7575, 0.473, 0.7575, 0.4962, 0.7346, 0.5027, 0.7285, 0.4984, 0.724, 0.4928, 0.7322, 0.4853, 0.729, 0.4874, 0.7194, 0.4814, 0.7194, 0.4811, 0.7281, 0.5035, 0.7657, 0.5065, 0.7657, 0.5061, 0.7645, 0.5038, 0.7646, 0.4764, 0.7278, 0.475, 0.7278, 0.4743, 0.734, 0.4757, 0.7342, 0.4993, 0.738, 0.506, 0.7339, 0.5027, 0.7285, 0.4962, 0.7346, 0.4892, 0.7302, 0.4931, 0.7211, 0.4874, 0.7194, 0.4853, 0.729, 0.4757, 0.7207, 0.4741, 0.7213, 0.475, 0.7278, 0.4764, 0.7278, 0.5019, 0.7422, 0.5076, 0.7405, 0.506, 0.7339, 0.4993, 0.738, 0.4928, 0.7322, 0.4984, 0.724, 0.4931, 0.7211, 0.4892, 0.7302, 0.4811, 0.7281, 0.4814, 0.7194, 0.4757, 0.7207, 0.4764, 0.7278, 0.5038, 0.7477, 0.507, 0.7476, 0.5076, 0.7405, 0.5019, 0.7422, 0.5076, 0.7718, 0.5023, 0.7709, 0.5002, 0.7751, 0.5071, 0.778, 0.5014, 0.789, 0.4946, 0.7815, 0.4911, 0.7838, 0.4964, 0.7929, 0.4843, 0.7961, 0.4829, 0.7869, 0.4781, 0.7875, 0.478, 0.7955, 0.5065, 0.7657, 0.5035, 0.7657, 0.5023, 0.7709, 0.5076, 0.7718, 0.4781, 0.7875, 0.4765, 0.7876, 0.4761, 0.7949, 0.478, 0.7955, 0.505, 0.7839, 0.4977, 0.7786, 0.4946, 0.7815, 0.5014, 0.789, 0.4905, 0.7951, 0.4873, 0.7856, 0.4829, 0.7869, 0.4843, 0.7961, 0.4962, 0.7591, 0.4973, 0.7611, 0.4981, 0.7605, 0.497, 0.7588, 0.4737, 0.7461, 0.4724, 0.7459, 0.4718, 0.7517, 0.4731, 0.7518, 0.5071, 0.778, 0.5002, 0.7751, 0.4977, 0.7786, 0.505, 0.7839, 0.4964, 0.7929, 0.4911, 0.7838, 0.4873, 0.7856, 0.4905, 0.7951, 0.4742, 0.7689, 0.4728, 0.7691, 0.474, 0.7751, 0.4754, 0.7748, 0.4757, 0.7342, 0.4743, 0.734, 0.4733, 0.74, 0.4747, 0.7403, 0.5002, 0.7751, 0.4958, 0.7716, 0.4932, 0.7739, 0.4977, 0.7786, 0.4911, 0.7838, 0.4877, 0.7773, 0.4846, 0.7787, 0.4873, 0.7856, 0.4769, 0.7808, 0.4755, 0.7811, 0.4765, 0.7876, 0.4781, 0.7875, 0.5023, 0.7709, 0.4983, 0.7687, 0.4958, 0.7716, 0.5002, 0.7751, 0.4946, 0.7815, 0.4906, 0.7758, 0.4877, 0.7773, 0.4911, 0.7838, 0.4829, 0.7869, 0.481, 0.7798, 0.4769, 0.7808, 0.4781, 0.7875, 0.5035, 0.7657, 0.5009, 0.7646, 0.4983, 0.7687, 0.5023, 0.7709, 0.4733, 0.7632, 0.472, 0.7633, 0.4728, 0.7691, 0.4742, 0.7689, 0.4977, 0.7786, 0.4932, 0.7739, 0.4906, 0.7758, 0.4946, 0.7815, 0.4873, 0.7856, 0.4846, 0.7787, 0.481, 0.7798, 0.4829, 0.7869, 0.4989, 0.7629, 0.5009, 0.7646, 0.5016, 0.7636, 0.4996, 0.7621, 0.5009, 0.7646, 0.4989, 0.7629, 0.4955, 0.766, 0.4983, 0.7687, 0.473, 0.7575, 0.4716, 0.7575, 0.472, 0.7633, 0.4733, 0.7632, 0.4932, 0.7739, 0.4903, 0.7695, 0.4878, 0.7708, 0.4906, 0.7758, 0.4846, 0.7787, 0.4825, 0.7729, 0.4793, 0.7738, 0.481, 0.7798, 0.5011, 0.7489, 0.4989, 0.7508, 0.4999, 0.7517, 0.5018, 0.7499, 0.4754, 0.7748, 0.474, 0.7751, 0.4755, 0.7811, 0.4769, 0.7808, 0.4958, 0.7716, 0.4929, 0.768, 0.4903, 0.7695, 0.4932, 0.7739, 0.4877, 0.7773, 0.4852, 0.7719, 0.4825, 0.7729, 0.4846, 0.7787, 0.4747, 0.7403, 0.4733, 0.74, 0.4724, 0.7459, 0.4737, 0.7461, 0.4983, 0.7687, 0.4955, 0.766, 0.4929, 0.768, 0.4958, 0.7716, 0.4906, 0.7758, 0.4878, 0.7708, 0.4852, 0.7719, 0.4877, 0.7773, 0.481, 0.7798, 0.4793, 0.7738, 0.4754, 0.7748, 0.4769, 0.7808, 0.5258, 0.7809, 0.5195, 0.786, 0.5252, 0.7914, 0.529, 0.7843, 0.5181, 0.7502, 0.5103, 0.7486, 0.5098, 0.7549, 0.5178, 0.7556, 0.5229, 0.7766, 0.5156, 0.7803, 0.5195, 0.786, 0.5258, 0.7809, 0.5203, 0.7396, 0.5134, 0.7367, 0.5115, 0.7425, 0.519, 0.7448, 0.5178, 0.7556, 0.5098, 0.7549, 0.51, 0.7614, 0.5181, 0.7611, 0.528, 0.727, 0.5247, 0.7211, 0.5198, 0.7258, 0.5251, 0.7306, 0.5181, 0.7611, 0.51, 0.7614, 0.5109, 0.7678, 0.5191, 0.7665, 0.519, 0.7448, 0.5115, 0.7425, 0.5103, 0.7486, 0.5181, 0.7502, 0.5228, 0.735, 0.516, 0.7311, 0.5134, 0.7367, 0.5203, 0.7396, 0.5191, 0.7665, 0.5109, 0.7678, 0.5128, 0.7741, 0.5207, 0.7717, 0.5251, 0.7306, 0.5198, 0.7258, 0.516, 0.7311, 0.5228, 0.735, 0.5207, 0.7717, 0.5128, 0.7741, 0.5156, 0.7803, 0.5229, 0.7766, 0.5098, 0.7549, 0.5076, 0.7549, 0.5078, 0.7616, 0.51, 0.7614, 0.5134, 0.7367, 0.5114, 0.736, 0.5095, 0.7421, 0.5115, 0.7425, 0.5247, 0.7211, 0.523, 0.7194, 0.518, 0.7244, 0.5198, 0.7258, 0.51, 0.7614, 0.5078, 0.7616, 0.5088, 0.7683, 0.5109, 0.7678, 0.5128, 0.7741, 0.5107, 0.7749, 0.5137, 0.7814, 0.5156, 0.7803, 0.5115, 0.7425, 0.5095, 0.7421, 0.5082, 0.7484, 0.5103, 0.7486, 0.5198, 0.7258, 0.518, 0.7244, 0.5142, 0.73, 0.516, 0.7311, 0.5109, 0.7678, 0.5088, 0.7683, 0.5107, 0.7749, 0.5128, 0.7741, 0.5156, 0.7803, 0.5137, 0.7814, 0.5178, 0.7875, 0.5195, 0.786, 0.5103, 0.7486, 0.5082, 0.7484, 0.5076, 0.7549, 0.5098, 0.7549, 0.516, 0.7311, 0.5142, 0.73, 0.5114, 0.736, 0.5134, 0.7367, 0.5195, 0.786, 0.5178, 0.7875, 0.5234, 0.7932, 0.5252, 0.7914, 0.504, 0.7489, 0.5018, 0.7499, 0.5014, 0.7514, 0.5032, 0.7521, 0.4971, 0.7553, 0.4967, 0.7571, 0.4996, 0.7572, 0.4996, 0.7553, 0.4999, 0.7517, 0.4981, 0.7536, 0.4989, 0.7536, 0.5001, 0.7524, 0.497, 0.7588, 0.4981, 0.7605, 0.4984, 0.7602, 0.4994, 0.7589, 0.5016, 0.7636, 0.5038, 0.7646, 0.5032, 0.7619, 0.5016, 0.7629, 0.5066, 0.7489, 0.504, 0.7489, 0.5032, 0.7521, 0.5055, 0.7525, 0.5018, 0.7499, 0.4999, 0.7517, 0.5001, 0.7524, 0.5014, 0.7514, 0.4996, 0.7621, 0.5016, 0.7636, 0.5016, 0.7629, 0.5002, 0.7618, 0.4967, 0.7571, 0.497, 0.7588, 0.4994, 0.7589, 0.4996, 0.7572, 0.4981, 0.7536, 0.4971, 0.7553, 0.4996, 0.7553, 0.4989, 0.7536, 0.5038, 0.7646, 0.5061, 0.7645, 0.5049, 0.7613, 0.5032, 0.7619, 0.4981, 0.7605, 0.4996, 0.7621, 0.5002, 0.7618, 0.4984, 0.7602, 0.5002, 0.7618, 0.5016, 0.7629, 0.5022, 0.7608, 0.5013, 0.7603, 0.4989, 0.7536, 0.4996, 0.7553, 0.5012, 0.7558, 0.501, 0.7546, 0.5032, 0.7521, 0.5014, 0.7514, 0.5023, 0.7535, 0.5034, 0.7538, 0.5016, 0.7629, 0.5032, 0.7619, 0.5032, 0.7603, 0.5022, 0.7608, 0.4996, 0.7553, 0.4996, 0.7572, 0.5011, 0.7573, 0.5012, 0.7558, 0.5014, 0.7514, 0.5001, 0.7524, 0.5016, 0.7539, 0.5023, 0.7535, 0.5032, 0.7619, 0.5049, 0.7613, 0.5043, 0.7598, 0.5032, 0.7603, 0.4996, 0.7572, 0.4994, 0.7589, 0.5009, 0.7588, 0.5011, 0.7573, 0.4984, 0.7602, 0.5002, 0.7618, 0.5013, 0.7603, 0.5005, 0.7592, 0.5001, 0.7524, 0.4989, 0.7536, 0.501, 0.7546, 0.5016, 0.7539, 0.5055, 0.7525, 0.5032, 0.7521, 0.5034, 0.7538, 0.505, 0.7541, 0.4994, 0.7589, 0.4984, 0.7602, 0.5005, 0.7592, 0.5009, 0.7588, 0.6144, 0.7224, 0.6152, 0.7231, 0.6159, 0.723, 0.6158, 0.7222, 0.6158, 0.7213, 0.6157, 0.7203, 0.6159, 0.7195, 0.6153, 0.7194, 0.6147, 0.7194, 0.6149, 0.7202, 0.6148, 0.7212, 0.6147, 0.7222])
me_cube.materials.append(None)
me_cube.use_mirror_vertex_groups = False
me_cube.update()
me_cube_001 = bpy.data.meshes.new('Cube.001')
me_cube_001.from_pydata([(0.6334, 0.002773, 1.821), (0.6334, 0.002773, 1.282), (0.6334, -0.002773, 1.821), (0.6334, -0.002773, 1.282), (0.5003, -0.002773, 1.821), (0.5003, -0.002773, 1.282), (0.5003, 0.002773, 1.821), (0.5003, 0.002773, 1.282)], [], [(1, 7, 6, 0), (5, 3, 2, 4)])
me_cube_001.polygons.foreach_set('use_smooth', [True] * 2)
_uv = me_cube_001.uv_layers.new(name='UVMap')
_uv.uv.foreach_set('vector', [0.6783, 0.757, 0.6783, 0.7937, 0.8271, 0.7937, 0.8271, 0.757, 0.9773, 0.7937, 0.9773, 0.757, 0.8286, 0.757, 0.8286, 0.7937])
me_cube_001.materials.append(None)
me_cube_001.use_mirror_vertex_groups = False
me_cube_001.update()

# ---- objects
ob_trdoor = bpy.data.objects.new('TRDoor', me_cube)
ob_glass = bpy.data.objects.new('glass', me_cube_001)

# ---- transforms, parenting, visibility, modifiers, constraints
ob_trdoor.location = (0.0, 0.0, 0.0)
ob_trdoor.lock_rotations_4d = False
ob_trdoor.empty_display_type = 'ARROWS'
ob_trdoor.lineart.crease_threshold = 0.0
_m = ob_trdoor.modifiers.new('Auto Smooth', 'NODES')
_m.node_group = ng_auto_smooth
_gi = [s.identifier for s in ng_auto_smooth.interface.items_tree if s.item_type == 'SOCKET' and s.in_out == 'INPUT']
_m[_gi[1]] = 0.8727  # Angle
ob_glass.parent = ob_trdoor
ob_glass.location = (0.0, 0.0, 0.0)
ob_glass.lock_rotations_4d = False
ob_glass.empty_display_type = 'ARROWS'
ob_glass.lineart.crease_threshold = 0.0
_m = ob_glass.modifiers.new('Auto Smooth', 'NODES')
_m.node_group = ng_auto_smooth
_gi = [s.identifier for s in ng_auto_smooth.interface.items_tree if s.item_type == 'SOCKET' and s.in_out == 'INPUT']
_m[_gi[1]] = 1.396  # Angle

# ---- collection membership
col_collection.objects.link(ob_trdoor)
col_collection.objects.link(ob_glass)

# ---- scene / render settings (as saved in the file)
scene.frame_start = 1; scene.frame_end = 250; scene.frame_set(4)
scene.render.engine = 'BLENDER_EEVEE_NEXT'
scene.cycles.sampling_pattern = 'TABULATED_SOBOL'
scene.cycles.use_light_tree = False
scene.view_settings.view_transform = 'Filmic'
bpy.context.view_layer.update()

# ---- added for rendering (the .blend has no active camera and no usable light): camera, sun
cam_auto = bpy.data.cameras.new('AutoCamera')
cam_auto.lens = 50.0
cam_auto.sensor_width = 36.0
cam_auto.clip_end = 1000.0
ob_auto_camera = bpy.data.objects.new('AutoCamera', cam_auto)
scene.collection.objects.link(ob_auto_camera)
ob_auto_camera.location = (2.49939, -2.47791, 2.6775)
ob_auto_camera.rotation_euler = (1.09748, -7.21219e-08, 0.694738)
scene.camera = ob_auto_camera
light_auto_sun = bpy.data.lights.new('AutoSun', 'SUN')
light_auto_sun.energy = 3.0
light_auto_sun.angle = 0.0523599
ob_auto_sun = bpy.data.objects.new('AutoSun', light_auto_sun)
scene.collection.objects.link(ob_auto_sun)
ob_auto_sun.rotation_euler = (0.872665, 0.174533, 0.523599)
bpy.context.view_layer.update()
